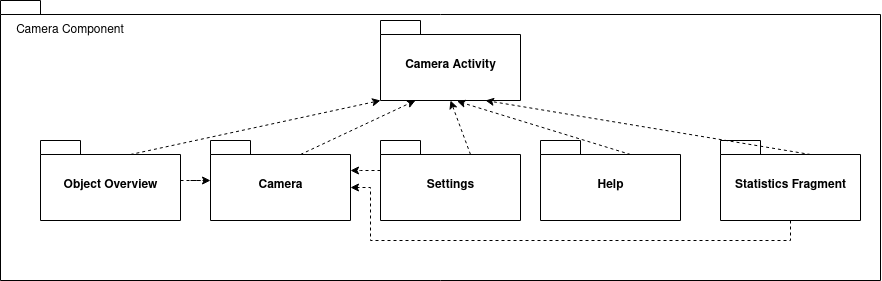

The diagram above was exported from draw.io. Its source (the exported page's mxGraphModel, read from the mxfile embedded in the PNG):
<mxGraphModel dx="1391" dy="706" grid="1" gridSize="10" guides="1" tooltips="1" connect="1" arrows="1" fold="1" page="1" pageScale="1" pageWidth="850" pageHeight="1100" math="0" shadow="0">
  <root>
    <mxCell id="0" />
    <mxCell id="1" parent="0" />
    <mxCell id="0CaIKK37aocKWrAN6mAO-1" value="" style="shape=folder;fontStyle=1;spacingTop=10;tabWidth=40;tabHeight=14;tabPosition=left;html=1;" vertex="1" parent="1">
      <mxGeometry x="10" y="20" width="880" height="280" as="geometry" />
    </mxCell>
    <mxCell id="0CaIKK37aocKWrAN6mAO-2" value="Camera Activity" style="shape=folder;fontStyle=1;spacingTop=10;tabWidth=40;tabHeight=14;tabPosition=left;html=1;" vertex="1" parent="1">
      <mxGeometry x="390" y="40" width="140" height="80" as="geometry" />
    </mxCell>
    <mxCell id="0CaIKK37aocKWrAN6mAO-3" value="Camera" style="shape=folder;fontStyle=1;spacingTop=10;tabWidth=40;tabHeight=14;tabPosition=left;html=1;" vertex="1" parent="1">
      <mxGeometry x="220" y="160" width="140" height="80" as="geometry" />
    </mxCell>
    <mxCell id="0CaIKK37aocKWrAN6mAO-4" style="edgeStyle=orthogonalEdgeStyle;rounded=0;orthogonalLoop=1;jettySize=auto;html=1;dashed=1;" edge="1" parent="1" source="0CaIKK37aocKWrAN6mAO-5" target="0CaIKK37aocKWrAN6mAO-3">
      <mxGeometry relative="1" as="geometry">
        <Array as="points">
          <mxPoint x="370" y="190" />
          <mxPoint x="370" y="190" />
        </Array>
      </mxGeometry>
    </mxCell>
    <mxCell id="0CaIKK37aocKWrAN6mAO-5" value="Settings" style="shape=folder;fontStyle=1;spacingTop=10;tabWidth=40;tabHeight=14;tabPosition=left;html=1;" vertex="1" parent="1">
      <mxGeometry x="390" y="160" width="140" height="80" as="geometry" />
    </mxCell>
    <mxCell id="0CaIKK37aocKWrAN6mAO-6" value="Help" style="shape=folder;fontStyle=1;spacingTop=10;tabWidth=40;tabHeight=14;tabPosition=left;html=1;" vertex="1" parent="1">
      <mxGeometry x="550" y="160" width="140" height="80" as="geometry" />
    </mxCell>
    <mxCell id="0CaIKK37aocKWrAN6mAO-7" style="edgeStyle=orthogonalEdgeStyle;rounded=0;orthogonalLoop=1;jettySize=auto;html=1;entryX=0;entryY=0;entryDx=140;entryDy=47;entryPerimeter=0;dashed=1;" edge="1" parent="1" source="0CaIKK37aocKWrAN6mAO-8" target="0CaIKK37aocKWrAN6mAO-3">
      <mxGeometry relative="1" as="geometry">
        <Array as="points">
          <mxPoint x="800" y="260" />
          <mxPoint x="380" y="260" />
          <mxPoint x="380" y="207" />
        </Array>
      </mxGeometry>
    </mxCell>
    <mxCell id="0CaIKK37aocKWrAN6mAO-8" value="Statistics Fragment" style="shape=folder;fontStyle=1;spacingTop=10;tabWidth=40;tabHeight=14;tabPosition=left;html=1;" vertex="1" parent="1">
      <mxGeometry x="730" y="160" width="140" height="80" as="geometry" />
    </mxCell>
    <mxCell id="0CaIKK37aocKWrAN6mAO-9" value="" style="endArrow=classic;html=1;entryX=0.75;entryY=1;entryDx=0;entryDy=0;entryPerimeter=0;exitX=0;exitY=0;exitDx=90;exitDy=14;exitPerimeter=0;dashed=1;" edge="1" parent="1" source="0CaIKK37aocKWrAN6mAO-8" target="0CaIKK37aocKWrAN6mAO-2">
      <mxGeometry width="50" height="50" relative="1" as="geometry">
        <mxPoint x="620" y="190" as="sourcePoint" />
        <mxPoint x="670" y="140" as="targetPoint" />
      </mxGeometry>
    </mxCell>
    <mxCell id="0CaIKK37aocKWrAN6mAO-10" value="" style="endArrow=classic;html=1;entryX=0.547;entryY=1.009;entryDx=0;entryDy=0;entryPerimeter=0;dashed=1;exitX=0;exitY=0;exitDx=90;exitDy=14;exitPerimeter=0;" edge="1" parent="1" source="0CaIKK37aocKWrAN6mAO-6" target="0CaIKK37aocKWrAN6mAO-2">
      <mxGeometry width="50" height="50" relative="1" as="geometry">
        <mxPoint x="760" y="170" as="sourcePoint" />
        <mxPoint x="595" y="120" as="targetPoint" />
      </mxGeometry>
    </mxCell>
    <mxCell id="0CaIKK37aocKWrAN6mAO-11" value="" style="endArrow=classic;html=1;entryX=0.5;entryY=1;entryDx=0;entryDy=0;entryPerimeter=0;dashed=1;exitX=0;exitY=0;exitDx=90;exitDy=14;exitPerimeter=0;" edge="1" parent="1" source="0CaIKK37aocKWrAN6mAO-5" target="0CaIKK37aocKWrAN6mAO-2">
      <mxGeometry width="50" height="50" relative="1" as="geometry">
        <mxPoint x="590" y="170" as="sourcePoint" />
        <mxPoint x="566.5799999999999" y="120.71999999999991" as="targetPoint" />
      </mxGeometry>
    </mxCell>
    <mxCell id="0CaIKK37aocKWrAN6mAO-12" value="" style="endArrow=classic;html=1;dashed=1;exitX=0;exitY=0;exitDx=90;exitDy=14;exitPerimeter=0;entryX=0.25;entryY=1;entryDx=0;entryDy=0;entryPerimeter=0;" edge="1" parent="1" source="0CaIKK37aocKWrAN6mAO-3" target="0CaIKK37aocKWrAN6mAO-2">
      <mxGeometry width="50" height="50" relative="1" as="geometry">
        <mxPoint x="420" y="170" as="sourcePoint" />
        <mxPoint x="525" y="120" as="targetPoint" />
      </mxGeometry>
    </mxCell>
    <mxCell id="0CaIKK37aocKWrAN6mAO-13" value="Camera Component" style="text;html=1;strokeColor=none;fillColor=none;align=center;verticalAlign=middle;whiteSpace=wrap;rounded=0;" vertex="1" parent="1">
      <mxGeometry x="10" y="40" width="140" height="20" as="geometry" />
    </mxCell>
    <mxCell id="0CaIKK37aocKWrAN6mAO-14" style="edgeStyle=orthogonalEdgeStyle;rounded=0;orthogonalLoop=1;jettySize=auto;html=1;dashed=1;" edge="1" parent="1" source="0CaIKK37aocKWrAN6mAO-15" target="0CaIKK37aocKWrAN6mAO-3">
      <mxGeometry relative="1" as="geometry" />
    </mxCell>
    <mxCell id="0CaIKK37aocKWrAN6mAO-15" value="&lt;div&gt;Object Overview&lt;br&gt;&lt;/div&gt;" style="shape=folder;fontStyle=1;spacingTop=10;tabWidth=40;tabHeight=14;tabPosition=left;html=1;" vertex="1" parent="1">
      <mxGeometry x="50" y="160" width="140" height="80" as="geometry" />
    </mxCell>
    <mxCell id="0CaIKK37aocKWrAN6mAO-16" value="" style="endArrow=classic;html=1;dashed=1;exitX=0;exitY=0;exitDx=90;exitDy=14;exitPerimeter=0;entryX=0;entryY=0;entryDx=0;entryDy=80;entryPerimeter=0;" edge="1" parent="1" source="0CaIKK37aocKWrAN6mAO-15" target="0CaIKK37aocKWrAN6mAO-2">
      <mxGeometry width="50" height="50" relative="1" as="geometry">
        <mxPoint x="320" y="183.9999999999999" as="sourcePoint" />
        <mxPoint x="435" y="130" as="targetPoint" />
      </mxGeometry>
    </mxCell>
  </root>
</mxGraphModel>